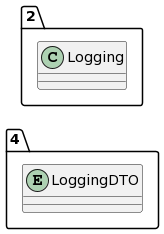

The diagram above was rendered by PlantUML. Its source (embedded in the PNG):
@startuml
allow_mixing
left to right direction
package "4"{
entity LoggingDTO

}
package "2"{
class Logging
}
@enduml